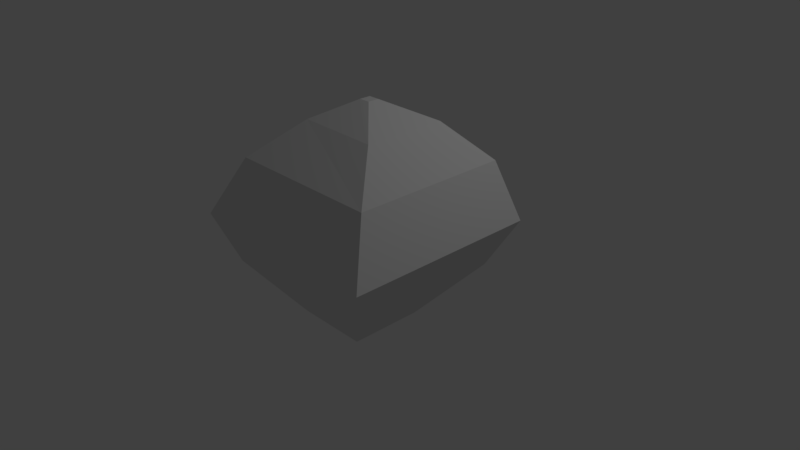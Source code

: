 # Source: comb.blend  (saved by Blender 2.79.0; exported with 4.5.12 LTS)
import bpy
from mathutils import Matrix  # noqa: F401  (used for matrix-valued properties, if any)

bpy.ops.wm.read_factory_settings(use_empty=True)
scene = bpy.context.scene
scene.name = 'Scene'

# ---- collections
col_collection_1 = bpy.data.collections.new('Collection 1'); scene.collection.children.link(col_collection_1)

# ---- world
world_world = bpy.data.worlds.new('World'); scene.world = world_world
world_world.color = (0.05088, 0.05088, 0.05088)
world_world.use_sun_shadow = False
world_world.sun_shadow_jitter_overblur = 0.0
world_world.cycles.sampling_method = 'MANUAL'

# ---- cameras
cam_camera = bpy.data.cameras.new('Camera')
cam_camera.clip_end = 100.0
cam_camera.lens = 35.0
cam_camera.sensor_width = 32.0
cam_camera.sensor_height = 18.0
cam_camera.ortho_scale = 7.314
cam_camera.dof.focus_distance = 0.0
cam_camera.dof.aperture_fstop = 128.0

# ---- lights
light_lamp = bpy.data.lights.new('Lamp', 'POINT')
light_lamp.transmission_factor = 0.0
light_lamp.cutoff_distance = 30.0
light_lamp.energy = 100.0
light_lamp.shadow_buffer_clip_start = 1.001
light_lamp.shadow_soft_size = 0.1
light_lamp.shadow_maximum_resolution = 0.006
light_lamp.use_absolute_resolution = True

# ---- meshes
me_plane = bpy.data.meshes.new('Plane')
me_plane.from_pydata([(0.5399, -1.424, -9.505e-07), (1.41, -1.424, -9.505e-07), (0.5399, -0.554, -9.505e-07), (1.41, -0.554, -9.505e-07), (2.242, -2.113, 1.208), (-0.1946, 0.2051, 1.208), (2.242, 0.2051, 1.208), (1.979, -0.04251, 0.6642), (0.08596, -0.04251, 0.6642), (1.979, -1.936, 0.6642), (0.08596, -1.936, 0.6642), (-0.1946, -2.113, 1.208), (1.92, -1.757, 1.834), (0.04156, 0.1208, 1.834), (1.92, 0.1208, 1.834), (0.04156, -1.757, 1.834), (1.447, -1.246, 2.238), (0.4442, -0.2426, 2.238), (1.447, -0.2426, 2.238), (0.4442, -1.22, 2.238), (0.9984, -0.8397, 2.475), (0.8655, -0.7069, 2.475), (0.9984, -0.7069, 2.475), (0.8655, -0.8397, 2.475)], [], [(0, 2, 3, 1), (7, 6, 4, 9), (10, 11, 5, 8), (1, 9, 10, 0), (2, 8, 7, 3), (0, 10, 8, 2), (3, 7, 9, 1), (8, 5, 6, 7), (9, 4, 11, 10), (6, 14, 12, 4), (11, 15, 13, 5), (5, 13, 14, 6), (4, 12, 15, 11), (14, 18, 16, 12), (15, 19, 17, 13), (13, 17, 18, 14), (12, 16, 19, 15), (17, 21, 22, 18), (16, 20, 23, 19), (18, 22, 20, 16), (19, 23, 21, 17), (21, 23, 20, 22)])
me_plane.use_remesh_preserve_volume = False
me_plane.use_remesh_preserve_attributes = False
me_plane.use_mirror_vertex_groups = False
me_plane.update()

# ---- objects
ob_plane = bpy.data.objects.new('Plane', me_plane)
ob_lamp = bpy.data.objects.new('Lamp', light_lamp)
ob_camera = bpy.data.objects.new('Camera', cam_camera)

# ---- transforms, parenting, visibility, modifiers, constraints
ob_plane.location = (0.0, 0.0, 0.0)
ob_plane.lineart.crease_threshold = 0.0
ob_lamp.location = (4.076, 1.005, 5.904)
ob_lamp.rotation_euler = (0.6503, 0.05522, 1.866)
ob_lamp.lock_rotations_4d = False
ob_lamp.empty_display_type = 'ARROWS'
ob_lamp.color = (0.0, 0.0, 0.0, 0.0)
ob_lamp.lineart.crease_threshold = 0.0
ob_camera.location = (7.481, -6.508, 5.344)
ob_camera.rotation_euler = (1.109, 0.0, 0.8149)
ob_camera.lock_rotations_4d = False
ob_camera.empty_display_type = 'ARROWS'
ob_camera.color = (0.0, 0.0, 0.0, 0.0)
ob_camera.display_type = 'WIRE'
ob_camera.lineart.crease_threshold = 0.0

# ---- collection membership
col_collection_1.objects.link(ob_plane)
col_collection_1.objects.link(ob_lamp)
col_collection_1.objects.link(ob_camera)

# ---- scene / render settings (as saved in the file)
scene.camera = ob_camera
scene.frame_start = 1; scene.frame_end = 250; scene.frame_set(1)
scene.render.engine = 'BLENDER_EEVEE_NEXT'
scene.render.resolution_percentage = 50
scene.render.dither_intensity = 0.0
scene.cycles.use_denoising = False
scene.cycles.samples = 128
scene.cycles.sampling_pattern = 'TABULATED_SOBOL'
scene.cycles.use_adaptive_sampling = False
scene.cycles.use_light_tree = False
scene.cycles.blur_glossy = 0.0
scene.cycles.sample_clamp_indirect = 0.0
scene.view_settings.view_transform = 'Standard'
bpy.context.view_layer.update()
